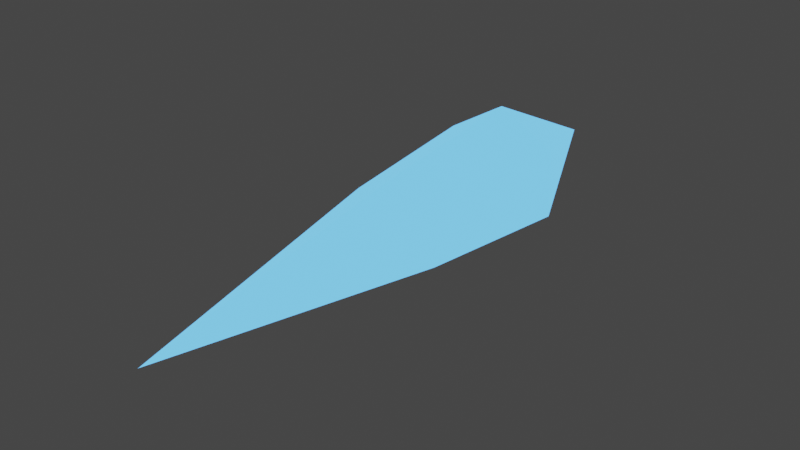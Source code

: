 # Source: ShipBulletStandard.blend  (saved by Blender 3.1.7; exported with 4.5.12 LTS)
import bpy
from mathutils import Matrix  # noqa: F401  (used for matrix-valued properties, if any)

bpy.ops.wm.read_factory_settings(use_empty=True)
scene = bpy.context.scene
scene.name = 'Scene'

# ---- materials (node trees are filled in below, after node groups)
mat_material_007 = bpy.data.materials.new('Material.007')
mat_material_007.use_transparent_shadow = False

# ---- material node trees
mat_material_007.use_nodes = True; mat_material_007.node_tree.nodes.clear()
_N = mat_material_007.node_tree.nodes; _L = mat_material_007.node_tree.links
n0 = _N.new('ShaderNodeBsdfPrincipled'); n0.name = 'Principled BSDF'; n0.location = (10, 300)
n0.distribution = 'GGX'
n0.subsurface_method = 'RANDOM_WALK_SKIN'
n0.inputs[0].default_value = (0.09973, 0.3528, 0.8, 1.0)
n0.inputs[2].default_value = 0.525
n0.inputs[3].default_value = 1.45
n0.inputs[13].default_value = 0.4333
n0.inputs[14].default_value = (0.9175, 0.9407, 0.9817, 1.0)
n0.inputs[27].default_value = (0.1114, 0.4605, 1.0, 1.0)
n0.inputs[28].default_value = 1.7
n1 = _N.new('ShaderNodeOutputMaterial'); n1.name = 'Material Output'; n1.location = (300, 300)
_L.new(n0.outputs[0], n1.inputs[0])
n1.is_active_output = True

# ---- world
world_world = bpy.data.worlds.new('World'); scene.world = world_world
world_world.use_nodes = True; world_world.node_tree.nodes.clear()
_N = world_world.node_tree.nodes; _L = world_world.node_tree.links
n0 = _N.new('ShaderNodeOutputWorld'); n0.name = 'World Output'; n0.location = (300, 300)
n1 = _N.new('ShaderNodeBackground'); n1.name = 'Background'; n1.location = (10, 300)
n1.inputs[0].default_value = (0.05088, 0.05088, 0.05088, 1.0)
_L.new(n1.outputs[0], n0.inputs[0])
n0.is_active_output = True
world_world.color = (0.05088, 0.05088, 0.05088)
world_world.use_sun_shadow = False
world_world.sun_shadow_jitter_overblur = 0.0

# ---- meshes
me_cone = bpy.data.meshes.new('Cone')
me_cone.from_pydata([(-1.854e-07, 0.4533, 0.04395), (-0.3926, 0.2267, 0.04395), (-0.3926, -0.2267, 0.04395), (-1.314e-07, -0.4533, 0.04395), (0.3926, -0.2267, 0.04395), (0.3926, 0.2267, 0.04395), (-6.197e-07, -1.539e-07, -2.52), (0.015, 0.5998, 1.48), (-0.512, 0.3129, 1.48), (-0.527, -0.2869, 1.48), (-0.015, -0.5998, 1.48), (0.512, -0.3129, 1.48), (0.527, 0.2869, 1.48), (2.894e-07, 1.013e-07, 2.711)], [], [(0, 6, 1), (1, 6, 2), (2, 6, 3), (3, 6, 4), (5, 0, 7, 12), (4, 6, 5), (5, 6, 0), (7, 8, 9, 10, 11, 12), (0, 1, 8, 7), (4, 5, 12, 11), (3, 4, 11, 10), (2, 3, 10, 9), (1, 2, 9, 8), (13, 8, 9), (13, 7, 8), (7, 13, 12), (13, 11, 12), (13, 9, 10), (13, 10, 11)])
_uv = me_cone.uv_layers.new(name='UVMap')
_uv.uv.foreach_set('vector', [0.25, 0.49, 0.25, 0.25, 0.4578, 0.37, 0.4578, 0.37, 0.25, 0.25, 0.4578, 0.13, 0.4578, 0.13, 0.25, 0.25, 0.25, 0.01, 0.25, 0.01, 0.25, 0.25, 0.04215, 0.13, 0.04215, 0.37, 0.25, 0.49, 0.25, 0.49, 0.04215, 0.37, 0.04215, 0.13, 0.25, 0.25, 0.04215, 0.37, 0.04215, 0.37, 0.25, 0.25, 0.25, 0.49, 0.75, 0.49, 0.9578, 0.37, 0.9578, 0.13, 0.75, 0.01, 0.5422, 0.13, 0.5422, 0.37, 0.25, 0.49, 0.4578, 0.37, 0.4578, 0.37, 0.25, 0.49, 0.04215, 0.13, 0.04215, 0.37, 0.04215, 0.37, 0.04215, 0.13, 0.25, 0.01, 0.04215, 0.13, 0.04215, 0.13, 0.25, 0.01, 0.4578, 0.13, 0.25, 0.01, 0.25, 0.01, 0.4578, 0.13, 0.4578, 0.37, 0.4578, 0.13, 0.4578, 0.13, 0.4578, 0.37, 0.0, 0.0, 0.0, 0.0, 0.0, 0.0, 0.0, 0.0, 0.0, 0.0, 0.0, 0.0, 0.0, 0.0, 0.0, 0.0, 0.04215, 0.37, 0.0, 0.0, 0.5422, 0.13, 0.5422, 0.37, 0.0, 0.0, 0.0, 0.0, 0.75, 0.01, 0.0, 0.0, 0.75, 0.01, 0.5422, 0.13])
me_cone.materials.append(mat_material_007)
me_cone.use_remesh_fix_poles = True
me_cone.use_remesh_preserve_attributes = False
me_cone.update()

# ---- objects
ob_cone = bpy.data.objects.new('Cone', me_cone)

# ---- transforms, parenting, visibility, modifiers, constraints
ob_cone.location = (0.0, -1.6, 0.0)
ob_cone.rotation_euler = (1.571, 0.0, 3.142)
ob_cone.scale = (0.3, 0.3, 0.3)
_m = ob_cone.modifiers.new('Mirror', 'MIRROR')
_m.use_axis = (False, False, False)

# ---- collection membership
scene.collection.objects.link(ob_cone)

# ---- scene / render settings (as saved in the file)
scene.frame_start = 1; scene.frame_end = 250; scene.frame_set(1)
scene.render.engine = 'BLENDER_EEVEE_NEXT'
scene.cycles.sampling_pattern = 'TABULATED_SOBOL'
scene.cycles.use_light_tree = False
scene.view_settings.view_transform = 'Filmic'
bpy.context.view_layer.update()

# ---- added for rendering (the .blend has no active camera): camera
cam_auto = bpy.data.cameras.new('AutoCamera')
cam_auto.lens = 50.0
cam_auto.sensor_width = 36.0
cam_auto.clip_end = 1000.0
ob_auto_camera = bpy.data.objects.new('AutoCamera', cam_auto)
scene.collection.objects.link(ob_auto_camera)
ob_auto_camera.location = (1.51804, -3.39307, 1.21443)
ob_auto_camera.rotation_euler = (1.09748, -7.21219e-08, 0.694738)
scene.camera = ob_auto_camera
bpy.context.view_layer.update()
